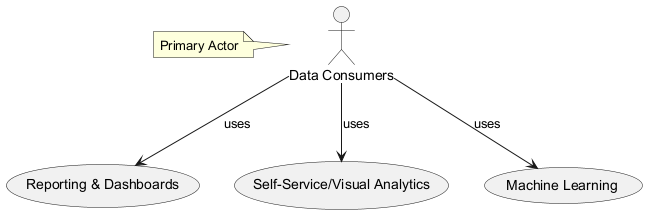

The diagram above was rendered by PlantUML. Its source (embedded in the PNG):
@startuml
actor DataConsumers as "Data Consumers"
usecase ReportingDashboards as "Reporting & Dashboards"
usecase SelfServiceVisualAnalytics as "Self-Service/Visual Analytics"
usecase MachineLearning as "Machine Learning"

DataConsumers --> ReportingDashboards : uses
DataConsumers --> SelfServiceVisualAnalytics : uses
DataConsumers --> MachineLearning : uses

note left of DataConsumers : Primary Actor
@enduml